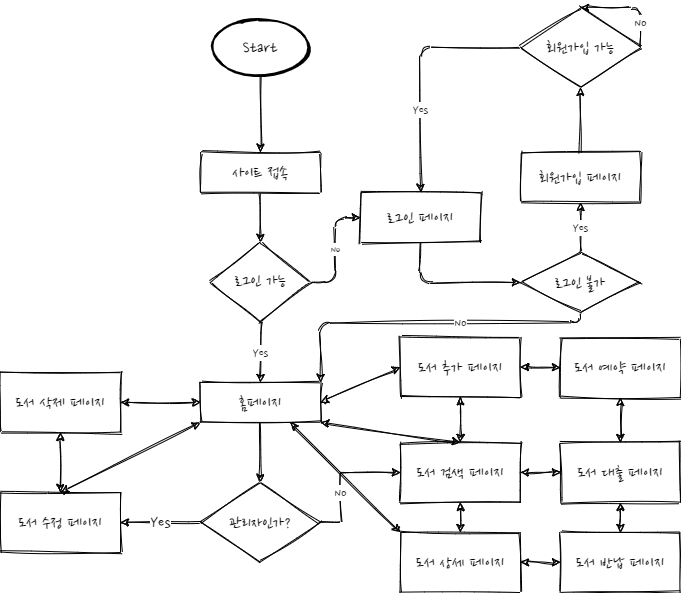

The diagram above was exported from draw.io. Its source (the exported page's mxGraphModel, read from the mxfile embedded in the PNG):
<mxGraphModel dx="1422" dy="737" grid="1" gridSize="10" guides="1" tooltips="1" connect="1" arrows="1" fold="1" page="1" pageScale="1" pageWidth="827" pageHeight="1169" math="0" shadow="0">
  <root>
    <mxCell id="WIyWlLk6GJQsqaUBKTNV-0" />
    <mxCell id="WIyWlLk6GJQsqaUBKTNV-1" parent="WIyWlLk6GJQsqaUBKTNV-0" />
    <mxCell id="DX2ILrlrPh0S3yEvCA-h-10" value="" style="edgeStyle=orthogonalEdgeStyle;orthogonalLoop=1;jettySize=auto;html=1;fontFamily=Nanum Pen Script;fontSource=https%3A%2F%2Ffonts.googleapis.com%2Fcss%3Ffamily%3DNanum%2BPen%2BScript;sketch=1;" parent="WIyWlLk6GJQsqaUBKTNV-1" source="WIyWlLk6GJQsqaUBKTNV-3" target="WIyWlLk6GJQsqaUBKTNV-6" edge="1">
      <mxGeometry relative="1" as="geometry" />
    </mxCell>
    <mxCell id="WIyWlLk6GJQsqaUBKTNV-3" value="&lt;font style=&quot;font-size: 18px&quot;&gt;사이트 접속&lt;/font&gt;" style="whiteSpace=wrap;html=1;fontSize=12;glass=0;strokeWidth=1;shadow=0;fontFamily=Nanum Pen Script;fontSource=https%3A%2F%2Ffonts.googleapis.com%2Fcss%3Ffamily%3DNanum%2BPen%2BScript;sketch=1;" parent="WIyWlLk6GJQsqaUBKTNV-1" vertex="1">
      <mxGeometry x="300" y="400" width="120" height="40" as="geometry" />
    </mxCell>
    <mxCell id="DX2ILrlrPh0S3yEvCA-h-11" value="No" style="edgeStyle=orthogonalEdgeStyle;orthogonalLoop=1;jettySize=auto;html=1;fontFamily=Nanum Pen Script;fontSource=https%3A%2F%2Ffonts.googleapis.com%2Fcss%3Ffamily%3DNanum%2BPen%2BScript;sketch=1;" parent="WIyWlLk6GJQsqaUBKTNV-1" source="WIyWlLk6GJQsqaUBKTNV-6" target="DX2ILrlrPh0S3yEvCA-h-1" edge="1">
      <mxGeometry relative="1" as="geometry" />
    </mxCell>
    <mxCell id="DX2ILrlrPh0S3yEvCA-h-12" value="Yes" style="edgeStyle=orthogonalEdgeStyle;orthogonalLoop=1;jettySize=auto;html=1;fontFamily=Nanum Pen Script;fontSource=https%3A%2F%2Ffonts.googleapis.com%2Fcss%3Ffamily%3DNanum%2BPen%2BScript;fontSize=14;entryX=0.5;entryY=0;entryDx=0;entryDy=0;sketch=1;" parent="WIyWlLk6GJQsqaUBKTNV-1" source="WIyWlLk6GJQsqaUBKTNV-6" target="WIyWlLk6GJQsqaUBKTNV-12" edge="1">
      <mxGeometry relative="1" as="geometry" />
    </mxCell>
    <mxCell id="WIyWlLk6GJQsqaUBKTNV-6" value="&lt;font style=&quot;font-size: 18px&quot;&gt;로그인 가능&lt;/font&gt;" style="rhombus;whiteSpace=wrap;html=1;shadow=0;fontFamily=Nanum Pen Script;fontSize=12;align=center;strokeWidth=1;spacing=6;spacingTop=-4;fontSource=https%3A%2F%2Ffonts.googleapis.com%2Fcss%3Ffamily%3DNanum%2BPen%2BScript;sketch=1;" parent="WIyWlLk6GJQsqaUBKTNV-1" vertex="1">
      <mxGeometry x="310" y="490" width="100" height="80" as="geometry" />
    </mxCell>
    <mxCell id="tD-S-rxxCjp4Svucl_wV-5" value="" style="edgeStyle=orthogonalEdgeStyle;rounded=0;orthogonalLoop=1;jettySize=auto;html=1;fontFamily=Nanum Pen Script;fontSize=14;fontSource=https%3A%2F%2Ffonts.googleapis.com%2Fcss%3Ffamily%3DNanum%2BPen%2BScript;sketch=1;" parent="WIyWlLk6GJQsqaUBKTNV-1" source="WIyWlLk6GJQsqaUBKTNV-12" target="tD-S-rxxCjp4Svucl_wV-4" edge="1">
      <mxGeometry relative="1" as="geometry" />
    </mxCell>
    <mxCell id="WIyWlLk6GJQsqaUBKTNV-12" value="&lt;font style=&quot;font-size: 18px&quot;&gt;홈페이지&lt;/font&gt;" style="whiteSpace=wrap;html=1;fontSize=12;glass=0;strokeWidth=1;shadow=0;fontFamily=Nanum Pen Script;fontSource=https%3A%2F%2Ffonts.googleapis.com%2Fcss%3Ffamily%3DNanum%2BPen%2BScript;sketch=1;" parent="WIyWlLk6GJQsqaUBKTNV-1" vertex="1">
      <mxGeometry x="300" y="630" width="120" height="40" as="geometry" />
    </mxCell>
    <mxCell id="DX2ILrlrPh0S3yEvCA-h-7" value="No" style="edgeStyle=orthogonalEdgeStyle;orthogonalLoop=1;jettySize=auto;html=1;fontFamily=Nanum Pen Script;fontSource=https%3A%2F%2Ffonts.googleapis.com%2Fcss%3Ffamily%3DNanum%2BPen%2BScript;fontSize=14;sketch=1;" parent="WIyWlLk6GJQsqaUBKTNV-1" source="DX2ILrlrPh0S3yEvCA-h-0" target="WIyWlLk6GJQsqaUBKTNV-12" edge="1">
      <mxGeometry x="-0.2121" relative="1" as="geometry">
        <Array as="points">
          <mxPoint x="680" y="570" />
          <mxPoint x="420" y="570" />
        </Array>
        <mxPoint as="offset" />
      </mxGeometry>
    </mxCell>
    <mxCell id="DX2ILrlrPh0S3yEvCA-h-14" value="Yes" style="edgeStyle=orthogonalEdgeStyle;orthogonalLoop=1;jettySize=auto;html=1;fontFamily=Nanum Pen Script;fontSource=https%3A%2F%2Ffonts.googleapis.com%2Fcss%3Ffamily%3DNanum%2BPen%2BScript;fontSize=14;sketch=1;" parent="WIyWlLk6GJQsqaUBKTNV-1" source="DX2ILrlrPh0S3yEvCA-h-0" target="DX2ILrlrPh0S3yEvCA-h-13" edge="1">
      <mxGeometry relative="1" as="geometry" />
    </mxCell>
    <mxCell id="DX2ILrlrPh0S3yEvCA-h-0" value="로그인 불가" style="strokeWidth=1;html=1;shape=mxgraph.flowchart.decision;whiteSpace=wrap;fontFamily=Nanum Pen Script;fontSource=https%3A%2F%2Ffonts.googleapis.com%2Fcss%3Ffamily%3DNanum%2BPen%2BScript;fontSize=18;sketch=1;" parent="WIyWlLk6GJQsqaUBKTNV-1" vertex="1">
      <mxGeometry x="620" y="500" width="120" height="60" as="geometry" />
    </mxCell>
    <mxCell id="DX2ILrlrPh0S3yEvCA-h-2" value="" style="edgeStyle=orthogonalEdgeStyle;orthogonalLoop=1;jettySize=auto;html=1;fontFamily=Nanum Pen Script;fontSource=https%3A%2F%2Ffonts.googleapis.com%2Fcss%3Ffamily%3DNanum%2BPen%2BScript;sketch=1;" parent="WIyWlLk6GJQsqaUBKTNV-1" source="DX2ILrlrPh0S3yEvCA-h-1" target="DX2ILrlrPh0S3yEvCA-h-0" edge="1">
      <mxGeometry relative="1" as="geometry">
        <Array as="points">
          <mxPoint x="520" y="530" />
        </Array>
      </mxGeometry>
    </mxCell>
    <mxCell id="DX2ILrlrPh0S3yEvCA-h-1" value="&lt;font style=&quot;font-size: 18px&quot;&gt;로그인 페이지&lt;/font&gt;" style="whiteSpace=wrap;html=1;absoluteArcSize=1;arcSize=14;strokeWidth=1;fontFamily=Nanum Pen Script;fontSource=https%3A%2F%2Ffonts.googleapis.com%2Fcss%3Ffamily%3DNanum%2BPen%2BScript;sketch=1;" parent="WIyWlLk6GJQsqaUBKTNV-1" vertex="1">
      <mxGeometry x="460" y="440" width="120" height="50" as="geometry" />
    </mxCell>
    <mxCell id="DX2ILrlrPh0S3yEvCA-h-27" value="" style="edgeStyle=orthogonalEdgeStyle;orthogonalLoop=1;jettySize=auto;html=1;fontFamily=Nanum Pen Script;fontSource=https%3A%2F%2Ffonts.googleapis.com%2Fcss%3Ffamily%3DNanum%2BPen%2BScript;sketch=1;" parent="WIyWlLk6GJQsqaUBKTNV-1" source="DX2ILrlrPh0S3yEvCA-h-13" target="DX2ILrlrPh0S3yEvCA-h-26" edge="1">
      <mxGeometry relative="1" as="geometry" />
    </mxCell>
    <mxCell id="DX2ILrlrPh0S3yEvCA-h-13" value="&lt;font style=&quot;font-size: 18px&quot;&gt;회원가입 페이지&lt;/font&gt;" style="whiteSpace=wrap;html=1;absoluteArcSize=1;arcSize=14;strokeWidth=1;fontFamily=Nanum Pen Script;spacing=2;fontSource=https%3A%2F%2Ffonts.googleapis.com%2Fcss%3Ffamily%3DNanum%2BPen%2BScript;sketch=1;" parent="WIyWlLk6GJQsqaUBKTNV-1" vertex="1">
      <mxGeometry x="620" y="400" width="120" height="50" as="geometry" />
    </mxCell>
    <mxCell id="DX2ILrlrPh0S3yEvCA-h-37" value="Yes" style="edgeStyle=orthogonalEdgeStyle;orthogonalLoop=1;jettySize=auto;html=1;entryX=0.5;entryY=0;entryDx=0;entryDy=0;fontFamily=Nanum Pen Script;fontSource=https%3A%2F%2Ffonts.googleapis.com%2Fcss%3Ffamily%3DNanum%2BPen%2BScript;fontSize=14;sketch=1;" parent="WIyWlLk6GJQsqaUBKTNV-1" source="DX2ILrlrPh0S3yEvCA-h-26" target="DX2ILrlrPh0S3yEvCA-h-1" edge="1">
      <mxGeometry x="0.3226" relative="1" as="geometry">
        <mxPoint as="offset" />
      </mxGeometry>
    </mxCell>
    <mxCell id="DX2ILrlrPh0S3yEvCA-h-26" value="&lt;font style=&quot;font-size: 18px&quot;&gt;회원가입 가능&lt;/font&gt;" style="rhombus;whiteSpace=wrap;html=1;fontFamily=Nanum Pen Script;strokeWidth=1;spacing=2;arcSize=14;fontSource=https%3A%2F%2Ffonts.googleapis.com%2Fcss%3Ffamily%3DNanum%2BPen%2BScript;sketch=1;" parent="WIyWlLk6GJQsqaUBKTNV-1" vertex="1">
      <mxGeometry x="620" y="255" width="120" height="80" as="geometry" />
    </mxCell>
    <mxCell id="DX2ILrlrPh0S3yEvCA-h-33" value="No" style="endArrow=classic;html=1;fontFamily=Nanum Pen Script;entryX=0.5;entryY=0;entryDx=0;entryDy=0;exitX=1;exitY=0.5;exitDx=0;exitDy=0;fontSource=https%3A%2F%2Ffonts.googleapis.com%2Fcss%3Ffamily%3DNanum%2BPen%2BScript;fontSize=14;sketch=1;" parent="WIyWlLk6GJQsqaUBKTNV-1" source="DX2ILrlrPh0S3yEvCA-h-26" target="DX2ILrlrPh0S3yEvCA-h-26" edge="1">
      <mxGeometry x="-0.5" width="50" height="50" relative="1" as="geometry">
        <mxPoint x="490" y="540" as="sourcePoint" />
        <mxPoint x="540" y="490" as="targetPoint" />
        <Array as="points">
          <mxPoint x="740" y="255" />
        </Array>
        <mxPoint as="offset" />
      </mxGeometry>
    </mxCell>
    <mxCell id="tD-S-rxxCjp4Svucl_wV-3" style="edgeStyle=orthogonalEdgeStyle;rounded=0;orthogonalLoop=1;jettySize=auto;html=1;fontFamily=Nanum Pen Script;fontSize=14;fontSource=https%3A%2F%2Ffonts.googleapis.com%2Fcss%3Ffamily%3DNanum%2BPen%2BScript;sketch=1;" parent="WIyWlLk6GJQsqaUBKTNV-1" source="tD-S-rxxCjp4Svucl_wV-2" target="WIyWlLk6GJQsqaUBKTNV-3" edge="1">
      <mxGeometry relative="1" as="geometry" />
    </mxCell>
    <mxCell id="tD-S-rxxCjp4Svucl_wV-2" value="Start" style="strokeWidth=2;html=1;shape=mxgraph.flowchart.start_2;whiteSpace=wrap;gradientColor=none;fontFamily=Nanum Pen Script;fontSize=18;fontSource=https%3A%2F%2Ffonts.googleapis.com%2Fcss%3Ffamily%3DNanum%2BPen%2BScript;sketch=1;" parent="WIyWlLk6GJQsqaUBKTNV-1" vertex="1">
      <mxGeometry x="310" y="267.5" width="100" height="55" as="geometry" />
    </mxCell>
    <mxCell id="tD-S-rxxCjp4Svucl_wV-7" value="No" style="edgeStyle=orthogonalEdgeStyle;rounded=0;orthogonalLoop=1;jettySize=auto;html=1;fontFamily=Nanum Pen Script;fontSize=14;fontSource=https%3A%2F%2Ffonts.googleapis.com%2Fcss%3Ffamily%3DNanum%2BPen%2BScript;sketch=1;" parent="WIyWlLk6GJQsqaUBKTNV-1" source="tD-S-rxxCjp4Svucl_wV-4" target="tD-S-rxxCjp4Svucl_wV-6" edge="1">
      <mxGeometry x="-0.2308" relative="1" as="geometry">
        <Array as="points">
          <mxPoint x="440" y="770" />
          <mxPoint x="440" y="720" />
        </Array>
        <mxPoint as="offset" />
      </mxGeometry>
    </mxCell>
    <mxCell id="tD-S-rxxCjp4Svucl_wV-10" value="Yes" style="edgeStyle=orthogonalEdgeStyle;rounded=0;orthogonalLoop=1;jettySize=auto;html=1;fontFamily=Nanum Pen Script;fontSource=https%3A%2F%2Ffonts.googleapis.com%2Fcss%3Ffamily%3DNanum%2BPen%2BScript;fontSize=18;sketch=1;" parent="WIyWlLk6GJQsqaUBKTNV-1" source="tD-S-rxxCjp4Svucl_wV-4" target="tD-S-rxxCjp4Svucl_wV-9" edge="1">
      <mxGeometry relative="1" as="geometry" />
    </mxCell>
    <mxCell id="tD-S-rxxCjp4Svucl_wV-4" value="&lt;font style=&quot;font-size: 18px&quot;&gt;관리자인가?&lt;/font&gt;" style="rhombus;whiteSpace=wrap;html=1;shadow=0;fontFamily=Nanum Pen Script;fontSource=https%3A%2F%2Ffonts.googleapis.com%2Fcss%3Ffamily%3DNanum%2BPen%2BScript;strokeWidth=1;glass=0;sketch=1;" parent="WIyWlLk6GJQsqaUBKTNV-1" vertex="1">
      <mxGeometry x="300" y="730" width="120" height="80" as="geometry" />
    </mxCell>
    <mxCell id="tD-S-rxxCjp4Svucl_wV-6" value="도서 검색 페이지" style="whiteSpace=wrap;html=1;shadow=0;fontFamily=Nanum Pen Script;fontSource=https%3A%2F%2Ffonts.googleapis.com%2Fcss%3Ffamily%3DNanum%2BPen%2BScript;strokeWidth=1;glass=0;fontSize=18;sketch=1;" parent="WIyWlLk6GJQsqaUBKTNV-1" vertex="1">
      <mxGeometry x="500" y="690" width="120" height="60" as="geometry" />
    </mxCell>
    <mxCell id="tD-S-rxxCjp4Svucl_wV-8" value="" style="endArrow=classic;startArrow=classic;html=1;fontFamily=Nanum Pen Script;fontSource=https%3A%2F%2Ffonts.googleapis.com%2Fcss%3Ffamily%3DNanum%2BPen%2BScript;fontSize=14;entryX=0.5;entryY=0;entryDx=0;entryDy=0;exitX=1;exitY=1;exitDx=0;exitDy=0;sketch=1;" parent="WIyWlLk6GJQsqaUBKTNV-1" source="WIyWlLk6GJQsqaUBKTNV-12" target="tD-S-rxxCjp4Svucl_wV-6" edge="1">
      <mxGeometry width="50" height="50" relative="1" as="geometry">
        <mxPoint x="490" y="920" as="sourcePoint" />
        <mxPoint x="540" y="870" as="targetPoint" />
      </mxGeometry>
    </mxCell>
    <mxCell id="tD-S-rxxCjp4Svucl_wV-9" value="도서 수정 페이지" style="whiteSpace=wrap;html=1;shadow=0;fontFamily=Nanum Pen Script;fontSource=https%3A%2F%2Ffonts.googleapis.com%2Fcss%3Ffamily%3DNanum%2BPen%2BScript;strokeWidth=1;glass=0;fontSize=18;sketch=1;" parent="WIyWlLk6GJQsqaUBKTNV-1" vertex="1">
      <mxGeometry x="100" y="740" width="120" height="60" as="geometry" />
    </mxCell>
    <mxCell id="tD-S-rxxCjp4Svucl_wV-11" value="" style="endArrow=classic;startArrow=classic;html=1;fontFamily=Nanum Pen Script;fontSource=https%3A%2F%2Ffonts.googleapis.com%2Fcss%3Ffamily%3DNanum%2BPen%2BScript;fontSize=18;entryX=0.5;entryY=0;entryDx=0;entryDy=0;exitX=0.5;exitY=1;exitDx=0;exitDy=0;sketch=1;" parent="WIyWlLk6GJQsqaUBKTNV-1" source="tD-S-rxxCjp4Svucl_wV-14" target="tD-S-rxxCjp4Svucl_wV-6" edge="1">
      <mxGeometry width="50" height="50" relative="1" as="geometry">
        <mxPoint x="560" y="840" as="sourcePoint" />
        <mxPoint x="560" y="800" as="targetPoint" />
      </mxGeometry>
    </mxCell>
    <mxCell id="tD-S-rxxCjp4Svucl_wV-14" value="도서 추가 페이지" style="rounded=0;whiteSpace=wrap;html=1;strokeWidth=1;gradientColor=none;fontFamily=Nanum Pen Script;fontSource=https%3A%2F%2Ffonts.googleapis.com%2Fcss%3Ffamily%3DNanum%2BPen%2BScript;fontSize=18;sketch=1;" parent="WIyWlLk6GJQsqaUBKTNV-1" vertex="1">
      <mxGeometry x="500" y="584.5" width="120" height="60" as="geometry" />
    </mxCell>
    <mxCell id="tD-S-rxxCjp4Svucl_wV-15" value="" style="endArrow=classic;startArrow=classic;html=1;fontFamily=Nanum Pen Script;fontSource=https%3A%2F%2Ffonts.googleapis.com%2Fcss%3Ffamily%3DNanum%2BPen%2BScript;fontSize=18;entryX=0;entryY=1;entryDx=0;entryDy=0;exitX=0.5;exitY=0;exitDx=0;exitDy=0;sketch=1;" parent="WIyWlLk6GJQsqaUBKTNV-1" source="tD-S-rxxCjp4Svucl_wV-9" target="WIyWlLk6GJQsqaUBKTNV-12" edge="1">
      <mxGeometry width="50" height="50" relative="1" as="geometry">
        <mxPoint x="390" y="790" as="sourcePoint" />
        <mxPoint x="440" y="740" as="targetPoint" />
      </mxGeometry>
    </mxCell>
    <mxCell id="tD-S-rxxCjp4Svucl_wV-16" value="" style="endArrow=classic;startArrow=classic;html=1;fontFamily=Nanum Pen Script;fontSource=https%3A%2F%2Ffonts.googleapis.com%2Fcss%3Ffamily%3DNanum%2BPen%2BScript;fontSize=18;entryX=0.5;entryY=0;entryDx=0;entryDy=0;sketch=1;" parent="WIyWlLk6GJQsqaUBKTNV-1" target="tD-S-rxxCjp4Svucl_wV-9" edge="1">
      <mxGeometry width="50" height="50" relative="1" as="geometry">
        <mxPoint x="160" y="680" as="sourcePoint" />
        <mxPoint x="440" y="740" as="targetPoint" />
      </mxGeometry>
    </mxCell>
    <mxCell id="tD-S-rxxCjp4Svucl_wV-17" value="도서 삭제 페이지" style="rounded=0;whiteSpace=wrap;html=1;strokeWidth=1;gradientColor=none;fontFamily=Nanum Pen Script;fontSource=https%3A%2F%2Ffonts.googleapis.com%2Fcss%3Ffamily%3DNanum%2BPen%2BScript;fontSize=18;sketch=1;" parent="WIyWlLk6GJQsqaUBKTNV-1" vertex="1">
      <mxGeometry x="100" y="620" width="120" height="60" as="geometry" />
    </mxCell>
    <mxCell id="tD-S-rxxCjp4Svucl_wV-18" value="" style="endArrow=classic;startArrow=classic;html=1;fontFamily=Nanum Pen Script;fontSource=https%3A%2F%2Ffonts.googleapis.com%2Fcss%3Ffamily%3DNanum%2BPen%2BScript;fontSize=18;entryX=0;entryY=0.5;entryDx=0;entryDy=0;exitX=1;exitY=0.5;exitDx=0;exitDy=0;sketch=1;" parent="WIyWlLk6GJQsqaUBKTNV-1" source="tD-S-rxxCjp4Svucl_wV-17" target="WIyWlLk6GJQsqaUBKTNV-12" edge="1">
      <mxGeometry width="50" height="50" relative="1" as="geometry">
        <mxPoint x="390" y="790" as="sourcePoint" />
        <mxPoint x="440" y="740" as="targetPoint" />
      </mxGeometry>
    </mxCell>
    <mxCell id="tD-S-rxxCjp4Svucl_wV-19" value="" style="endArrow=classic;startArrow=classic;html=1;fontFamily=Nanum Pen Script;fontSource=https%3A%2F%2Ffonts.googleapis.com%2Fcss%3Ffamily%3DNanum%2BPen%2BScript;fontSize=18;entryX=0;entryY=0.5;entryDx=0;entryDy=0;exitX=1;exitY=0.5;exitDx=0;exitDy=0;sketch=1;" parent="WIyWlLk6GJQsqaUBKTNV-1" source="WIyWlLk6GJQsqaUBKTNV-12" target="tD-S-rxxCjp4Svucl_wV-14" edge="1">
      <mxGeometry width="50" height="50" relative="1" as="geometry">
        <mxPoint x="390" y="690" as="sourcePoint" />
        <mxPoint x="440" y="640" as="targetPoint" />
      </mxGeometry>
    </mxCell>
    <mxCell id="tD-S-rxxCjp4Svucl_wV-20" value="도서 상세 페이지" style="rounded=0;whiteSpace=wrap;html=1;strokeWidth=1;gradientColor=none;fontFamily=Nanum Pen Script;fontSource=https%3A%2F%2Ffonts.googleapis.com%2Fcss%3Ffamily%3DNanum%2BPen%2BScript;fontSize=18;sketch=1;" parent="WIyWlLk6GJQsqaUBKTNV-1" vertex="1">
      <mxGeometry x="500" y="780" width="120" height="60" as="geometry" />
    </mxCell>
    <mxCell id="tD-S-rxxCjp4Svucl_wV-21" value="" style="endArrow=classic;startArrow=classic;html=1;fontFamily=Nanum Pen Script;fontSource=https%3A%2F%2Ffonts.googleapis.com%2Fcss%3Ffamily%3DNanum%2BPen%2BScript;fontSize=18;exitX=0;exitY=0;exitDx=0;exitDy=0;entryX=0.75;entryY=1;entryDx=0;entryDy=0;sketch=1;" parent="WIyWlLk6GJQsqaUBKTNV-1" source="tD-S-rxxCjp4Svucl_wV-20" target="WIyWlLk6GJQsqaUBKTNV-12" edge="1">
      <mxGeometry width="50" height="50" relative="1" as="geometry">
        <mxPoint x="390" y="690" as="sourcePoint" />
        <mxPoint x="440" y="640" as="targetPoint" />
      </mxGeometry>
    </mxCell>
    <mxCell id="tD-S-rxxCjp4Svucl_wV-22" value="" style="endArrow=classic;startArrow=classic;html=1;fontFamily=Nanum Pen Script;fontSource=https%3A%2F%2Ffonts.googleapis.com%2Fcss%3Ffamily%3DNanum%2BPen%2BScript;fontSize=18;entryX=0.5;entryY=1;entryDx=0;entryDy=0;exitX=0.5;exitY=0;exitDx=0;exitDy=0;sketch=1;" parent="WIyWlLk6GJQsqaUBKTNV-1" source="tD-S-rxxCjp4Svucl_wV-20" target="tD-S-rxxCjp4Svucl_wV-6" edge="1">
      <mxGeometry width="50" height="50" relative="1" as="geometry">
        <mxPoint x="390" y="690" as="sourcePoint" />
        <mxPoint x="440" y="640" as="targetPoint" />
      </mxGeometry>
    </mxCell>
    <mxCell id="iTSp4Wyc6OJz7eY4hU4Q-3" value="도서 예약 페이지" style="rounded=0;whiteSpace=wrap;html=1;fontFamily=Nanum Pen Script;fontSource=https%3A%2F%2Ffonts.googleapis.com%2Fcss%3Ffamily%3DNanum%2BPen%2BScript;fontSize=18;sketch=1;" vertex="1" parent="WIyWlLk6GJQsqaUBKTNV-1">
      <mxGeometry x="660" y="585" width="120" height="60" as="geometry" />
    </mxCell>
    <mxCell id="iTSp4Wyc6OJz7eY4hU4Q-5" value="도서 대출 페이지" style="rounded=0;whiteSpace=wrap;html=1;fontFamily=Nanum Pen Script;fontSource=https%3A%2F%2Ffonts.googleapis.com%2Fcss%3Ffamily%3DNanum%2BPen%2BScript;fontSize=18;sketch=1;" vertex="1" parent="WIyWlLk6GJQsqaUBKTNV-1">
      <mxGeometry x="660" y="690" width="120" height="60" as="geometry" />
    </mxCell>
    <mxCell id="iTSp4Wyc6OJz7eY4hU4Q-7" value="" style="endArrow=classic;startArrow=classic;html=1;entryX=0;entryY=0.5;entryDx=0;entryDy=0;exitX=1;exitY=0.5;exitDx=0;exitDy=0;fontFamily=Nanum Pen Script;fontSource=https%3A%2F%2Ffonts.googleapis.com%2Fcss%3Ffamily%3DNanum%2BPen%2BScript;sketch=1;" edge="1" parent="WIyWlLk6GJQsqaUBKTNV-1" source="tD-S-rxxCjp4Svucl_wV-14" target="iTSp4Wyc6OJz7eY4hU4Q-3">
      <mxGeometry width="50" height="50" relative="1" as="geometry">
        <mxPoint x="390" y="770" as="sourcePoint" />
        <mxPoint x="440" y="720" as="targetPoint" />
      </mxGeometry>
    </mxCell>
    <mxCell id="iTSp4Wyc6OJz7eY4hU4Q-8" value="" style="endArrow=classic;startArrow=classic;html=1;entryX=0.5;entryY=1;entryDx=0;entryDy=0;exitX=0.5;exitY=0;exitDx=0;exitDy=0;fontFamily=Nanum Pen Script;fontSource=https%3A%2F%2Ffonts.googleapis.com%2Fcss%3Ffamily%3DNanum%2BPen%2BScript;sketch=1;" edge="1" parent="WIyWlLk6GJQsqaUBKTNV-1" source="iTSp4Wyc6OJz7eY4hU4Q-5" target="iTSp4Wyc6OJz7eY4hU4Q-3">
      <mxGeometry width="50" height="50" relative="1" as="geometry">
        <mxPoint x="390" y="770" as="sourcePoint" />
        <mxPoint x="440" y="720" as="targetPoint" />
      </mxGeometry>
    </mxCell>
    <mxCell id="iTSp4Wyc6OJz7eY4hU4Q-9" value="" style="endArrow=classic;startArrow=classic;html=1;entryX=0;entryY=0.5;entryDx=0;entryDy=0;exitX=1;exitY=0.5;exitDx=0;exitDy=0;fontFamily=Nanum Pen Script;fontSource=https%3A%2F%2Ffonts.googleapis.com%2Fcss%3Ffamily%3DNanum%2BPen%2BScript;sketch=1;" edge="1" parent="WIyWlLk6GJQsqaUBKTNV-1" source="tD-S-rxxCjp4Svucl_wV-6" target="iTSp4Wyc6OJz7eY4hU4Q-5">
      <mxGeometry width="50" height="50" relative="1" as="geometry">
        <mxPoint x="390" y="770" as="sourcePoint" />
        <mxPoint x="440" y="720" as="targetPoint" />
      </mxGeometry>
    </mxCell>
    <mxCell id="iTSp4Wyc6OJz7eY4hU4Q-10" value="도서 반납 페이지" style="rounded=0;whiteSpace=wrap;html=1;fontFamily=Nanum Pen Script;fontSource=https%3A%2F%2Ffonts.googleapis.com%2Fcss%3Ffamily%3DNanum%2BPen%2BScript;fontSize=18;sketch=1;" vertex="1" parent="WIyWlLk6GJQsqaUBKTNV-1">
      <mxGeometry x="660" y="780" width="120" height="60" as="geometry" />
    </mxCell>
    <mxCell id="iTSp4Wyc6OJz7eY4hU4Q-11" value="" style="endArrow=classic;startArrow=classic;html=1;entryX=0.5;entryY=1;entryDx=0;entryDy=0;exitX=0.5;exitY=0;exitDx=0;exitDy=0;fontFamily=Nanum Pen Script;fontSource=https%3A%2F%2Ffonts.googleapis.com%2Fcss%3Ffamily%3DNanum%2BPen%2BScript;sketch=1;" edge="1" parent="WIyWlLk6GJQsqaUBKTNV-1" source="iTSp4Wyc6OJz7eY4hU4Q-10" target="iTSp4Wyc6OJz7eY4hU4Q-5">
      <mxGeometry width="50" height="50" relative="1" as="geometry">
        <mxPoint x="390" y="770" as="sourcePoint" />
        <mxPoint x="440" y="720" as="targetPoint" />
      </mxGeometry>
    </mxCell>
    <mxCell id="iTSp4Wyc6OJz7eY4hU4Q-12" value="" style="endArrow=classic;startArrow=classic;html=1;entryX=0;entryY=0.5;entryDx=0;entryDy=0;exitX=1;exitY=0.5;exitDx=0;exitDy=0;fontFamily=Nanum Pen Script;fontSource=https%3A%2F%2Ffonts.googleapis.com%2Fcss%3Ffamily%3DNanum%2BPen%2BScript;sketch=1;" edge="1" parent="WIyWlLk6GJQsqaUBKTNV-1" source="tD-S-rxxCjp4Svucl_wV-20" target="iTSp4Wyc6OJz7eY4hU4Q-10">
      <mxGeometry width="50" height="50" relative="1" as="geometry">
        <mxPoint x="390" y="770" as="sourcePoint" />
        <mxPoint x="440" y="720" as="targetPoint" />
      </mxGeometry>
    </mxCell>
  </root>
</mxGraphModel>